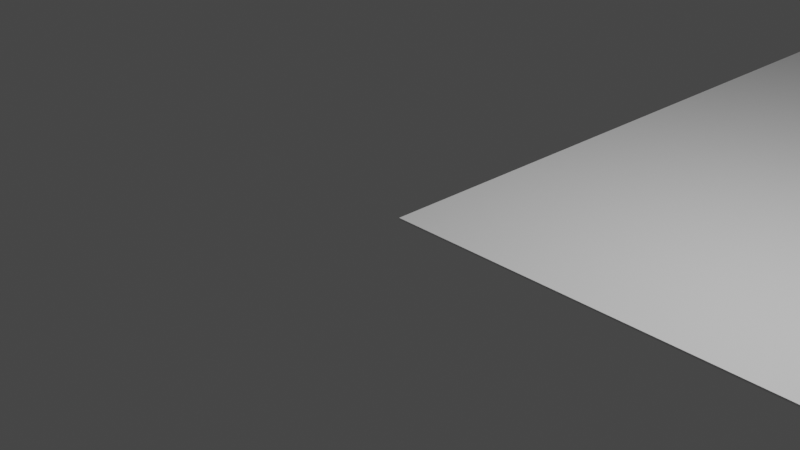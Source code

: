 # Source: game-plane.blend  (saved by Blender 2.92.15; exported with 4.5.12 LTS)
import bpy
from mathutils import Matrix  # noqa: F401  (used for matrix-valued properties, if any)

bpy.ops.wm.read_factory_settings(use_empty=True)
scene = bpy.context.scene
scene.name = 'Scene'

# ---- collections
col_collection = bpy.data.collections.new('Collection'); scene.collection.children.link(col_collection)

# ---- materials (node trees are filled in below, after node groups)
mat_material = bpy.data.materials.new('Material')
mat_material.alpha_threshold = 0.0
mat_material.use_transparent_shadow = False
mat_material.line_color = (0.0, 0.0, 0.0, 1.0)

# ---- material node trees
mat_material.use_nodes = True; mat_material.node_tree.nodes.clear()
_N = mat_material.node_tree.nodes; _L = mat_material.node_tree.links
n0 = _N.new('ShaderNodeOutputMaterial'); n0.name = 'Material Output'; n0.location = (300, 300)
n1 = _N.new('ShaderNodeBsdfPrincipled'); n1.name = 'Principled BSDF'; n1.location = (10, 300)
n1.distribution = 'GGX'
n1.subsurface_method = 'BURLEY'
n1.inputs[2].default_value = 0.4
n1.inputs[3].default_value = 1.45
n1.inputs[27].default_value = (0.0, 0.0, 0.0, 1.0)
n1.inputs[28].default_value = 1.0
_L.new(n1.outputs[0], n0.inputs[0])
n0.is_active_output = True

# ---- world
world_world = bpy.data.worlds.new('World'); scene.world = world_world
world_world.use_nodes = True; world_world.node_tree.nodes.clear()
_N = world_world.node_tree.nodes; _L = world_world.node_tree.links
n0 = _N.new('ShaderNodeOutputWorld'); n0.name = 'World Output'; n0.location = (300, 300)
n1 = _N.new('ShaderNodeBackground'); n1.name = 'Background'; n1.location = (10, 300)
n1.inputs[0].default_value = (0.05088, 0.05088, 0.05088, 1.0)
_L.new(n1.outputs[0], n0.inputs[0])
n0.is_active_output = True
world_world.color = (0.05088, 0.05088, 0.05088)
world_world.use_sun_shadow = False
world_world.sun_shadow_jitter_overblur = 0.0

# ---- cameras
cam_camera = bpy.data.cameras.new('Camera')
cam_camera.clip_end = 100.0
cam_camera.ortho_scale = 7.314

# ---- lights
light_light = bpy.data.lights.new('Light', 'POINT')
light_light.transmission_factor = 0.0
light_light.energy = 1000.0
light_light.shadow_soft_size = 0.1
light_light.shadow_maximum_resolution = 0.006
light_light.use_absolute_resolution = True

# ---- meshes
me_cylinder = bpy.data.meshes.new('Cylinder')
me_cylinder.from_pydata([(0.0, 1.0, -1.0), (0.0, 1.0, 1.0), (0.1951, 0.9808, -1.0), (0.1951, 0.9808, 1.0), (0.3827, 0.9239, -1.0), (0.3827, 0.9239, 1.0), (0.5556, 0.8315, -1.0), (0.5556, 0.8315, 1.0), (0.7071, 0.7071, -1.0), (0.7071, 0.7071, 1.0), (0.8315, 0.5556, -1.0), (0.8315, 0.5556, 1.0), (0.9239, 0.3827, -1.0), (0.9239, 0.3827, 1.0), (0.9808, 0.1951, -1.0), (0.9808, 0.1951, 1.0), (1.0, 7.55e-08, -1.0), (1.0, 7.55e-08, 1.0), (0.9808, -0.1951, -1.0), (0.9808, -0.1951, 1.0), (0.9239, -0.3827, -1.0), (0.9239, -0.3827, 1.0), (0.8315, -0.5556, -1.0), (0.8315, -0.5556, 1.0), (0.7071, -0.7071, -1.0), (0.7071, -0.7071, 1.0), (0.5556, -0.8315, -1.0), (0.5556, -0.8315, 1.0), (0.3827, -0.9239, -1.0), (0.3827, -0.9239, 1.0), (0.1951, -0.9808, -1.0), (0.1951, -0.9808, 1.0), (-3.258e-07, -1.0, -1.0), (-3.258e-07, -1.0, 1.0), (-0.1951, -0.9808, -1.0), (-0.1951, -0.9808, 1.0), (-0.3827, -0.9239, -1.0), (-0.3827, -0.9239, 1.0), (-0.5556, -0.8315, -1.0), (-0.5556, -0.8315, 1.0), (-0.7071, -0.7071, -1.0), (-0.7071, -0.7071, 1.0), (-0.8315, -0.5556, -1.0), (-0.8315, -0.5556, 1.0), (-0.9239, -0.3827, -1.0), (-0.9239, -0.3827, 1.0), (-0.9808, -0.1951, -1.0), (-0.9808, -0.1951, 1.0), (-1.0, 9.656e-07, -1.0), (-1.0, 9.656e-07, 1.0), (-0.9808, 0.1951, -1.0), (-0.9808, 0.1951, 1.0), (-0.9239, 0.3827, -1.0), (-0.9239, 0.3827, 1.0), (-0.8315, 0.5556, -1.0), (-0.8315, 0.5556, 1.0), (-0.7071, 0.7071, -1.0), (-0.7071, 0.7071, 1.0), (-0.5556, 0.8315, -1.0), (-0.5556, 0.8315, 1.0), (-0.3827, 0.9239, -1.0), (-0.3827, 0.9239, 1.0), (-0.1951, 0.9808, -1.0), (-0.1951, 0.9808, 1.0)], [], [(0, 1, 3, 2), (2, 3, 5, 4), (4, 5, 7, 6), (6, 7, 9, 8), (8, 9, 11, 10), (10, 11, 13, 12), (12, 13, 15, 14), (14, 15, 17, 16), (16, 17, 19, 18), (18, 19, 21, 20), (20, 21, 23, 22), (22, 23, 25, 24), (24, 25, 27, 26), (26, 27, 29, 28), (28, 29, 31, 30), (30, 31, 33, 32), (32, 33, 35, 34), (34, 35, 37, 36), (36, 37, 39, 38), (38, 39, 41, 40), (40, 41, 43, 42), (42, 43, 45, 44), (44, 45, 47, 46), (46, 47, 49, 48), (48, 49, 51, 50), (50, 51, 53, 52), (52, 53, 55, 54), (54, 55, 57, 56), (56, 57, 59, 58), (58, 59, 61, 60), (3, 1, 63, 61, 59, 57, 55, 53, 51, 49, 47, 45, 43, 41, 39, 37, 35, 33, 31, 29, 27, 25, 23, 21, 19, 17, 15, 13, 11, 9, 7, 5), (60, 61, 63, 62), (62, 63, 1, 0), (0, 2, 4, 6, 8, 10, 12, 14, 16, 18, 20, 22, 24, 26, 28, 30, 32, 34, 36, 38, 40, 42, 44, 46, 48, 50, 52, 54, 56, 58, 60, 62)])
_uv = me_cylinder.uv_layers.new(name='UVMap')
_uv.uv.foreach_set('vector', [1.0, 0.5, 1.0, 1.0, 0.9688, 1.0, 0.9688, 0.5, 0.9688, 0.5, 0.9688, 1.0, 0.9375, 1.0, 0.9375, 0.5, 0.9375, 0.5, 0.9375, 1.0, 0.9062, 1.0, 0.9062, 0.5, 0.9062, 0.5, 0.9062, 1.0, 0.875, 1.0, 0.875, 0.5, 0.875, 0.5, 0.875, 1.0, 0.8438, 1.0, 0.8438, 0.5, 0.8438, 0.5, 0.8438, 1.0, 0.8125, 1.0, 0.8125, 0.5, 0.8125, 0.5, 0.8125, 1.0, 0.7812, 1.0, 0.7812, 0.5, 0.7812, 0.5, 0.7812, 1.0, 0.75, 1.0, 0.75, 0.5, 0.75, 0.5, 0.75, 1.0, 0.7188, 1.0, 0.7188, 0.5, 0.7188, 0.5, 0.7188, 1.0, 0.6875, 1.0, 0.6875, 0.5, 0.6875, 0.5, 0.6875, 1.0, 0.6562, 1.0, 0.6562, 0.5, 0.6562, 0.5, 0.6562, 1.0, 0.625, 1.0, 0.625, 0.5, 0.625, 0.5, 0.625, 1.0, 0.5938, 1.0, 0.5938, 0.5, 0.5938, 0.5, 0.5938, 1.0, 0.5625, 1.0, 0.5625, 0.5, 0.5625, 0.5, 0.5625, 1.0, 0.5312, 1.0, 0.5312, 0.5, 0.5312, 0.5, 0.5312, 1.0, 0.5, 1.0, 0.5, 0.5, 0.5, 0.5, 0.5, 1.0, 0.4688, 1.0, 0.4688, 0.5, 0.4688, 0.5, 0.4688, 1.0, 0.4375, 1.0, 0.4375, 0.5, 0.4375, 0.5, 0.4375, 1.0, 0.4062, 1.0, 0.4062, 0.5, 0.4062, 0.5, 0.4062, 1.0, 0.375, 1.0, 0.375, 0.5, 0.375, 0.5, 0.375, 1.0, 0.3438, 1.0, 0.3438, 0.5, 0.3438, 0.5, 0.3438, 1.0, 0.3125, 1.0, 0.3125, 0.5, 0.3125, 0.5, 0.3125, 1.0, 0.2812, 1.0, 0.2812, 0.5, 0.2812, 0.5, 0.2812, 1.0, 0.25, 1.0, 0.25, 0.5, 0.25, 0.5, 0.25, 1.0, 0.2188, 1.0, 0.2188, 0.5, 0.2188, 0.5, 0.2188, 1.0, 0.1875, 1.0, 0.1875, 0.5, 0.1875, 0.5, 0.1875, 1.0, 0.1562, 1.0, 0.1562, 0.5, 0.1562, 0.5, 0.1562, 1.0, 0.125, 1.0, 0.125, 0.5, 0.125, 0.5, 0.125, 1.0, 0.09375, 1.0, 0.09375, 0.5, 0.09375, 0.5, 0.09375, 1.0, 0.0625, 1.0, 0.0625, 0.5, 0.2968, 0.4854, 0.25, 0.49, 0.2032, 0.4854, 0.1582, 0.4717, 0.1167, 0.4496, 0.08029, 0.4197, 0.05045, 0.3833, 0.02827, 0.3418, 0.01461, 0.2968, 0.01, 0.25, 0.01461, 0.2032, 0.02827, 0.1582, 0.05045, 0.1167, 0.08029, 0.08029, 0.1167, 0.05045, 0.1582, 0.02827, 0.2032, 0.01461, 0.25, 0.01, 0.2968, 0.01461, 0.3418, 0.02827, 0.3833, 0.05045, 0.4197, 0.08029, 0.4496, 0.1167, 0.4717, 0.1582, 0.4854, 0.2032, 0.49, 0.25, 0.4854, 0.2968, 0.4717, 0.3418, 0.4496, 0.3833, 0.4197, 0.4197, 0.3833, 0.4496, 0.3418, 0.4717, 0.0625, 0.5, 0.0625, 1.0, 0.03125, 1.0, 0.03125, 0.5, 0.03125, 0.5, 0.03125, 1.0, 0.0, 1.0, 0.0, 0.5, 0.75, 0.49, 0.7968, 0.4854, 0.8418, 0.4717, 0.8833, 0.4496, 0.9197, 0.4197, 0.9496, 0.3833, 0.9717, 0.3418, 0.9854, 0.2968, 0.99, 0.25, 0.9854, 0.2032, 0.9717, 0.1582, 0.9496, 0.1167, 0.9197, 0.08029, 0.8833, 0.05045, 0.8418, 0.02827, 0.7968, 0.01461, 0.75, 0.01, 0.7032, 0.01461, 0.6582, 0.02827, 0.6167, 0.05045, 0.5803, 0.08029, 0.5504, 0.1167, 0.5283, 0.1582, 0.5146, 0.2032, 0.51, 0.25, 0.5146, 0.2968, 0.5283, 0.3418, 0.5504, 0.3833, 0.5803, 0.4197, 0.6167, 0.4496, 0.6582, 0.4717, 0.7032, 0.4854])
me_cylinder.use_remesh_fix_poles = True
me_cylinder.use_remesh_preserve_attributes = False
me_cylinder.use_mirror_vertex_groups = False
me_cylinder.update()
me_cube_004 = bpy.data.meshes.new('Cube.004')
me_cube_004.from_pydata([(-0.7903, -1.299, -0.4821), (-0.6228, -1.142, 0.4674), (0.635, 0.6698, -0.236), (-0.3985, 0.01458, 0.632), (0.8252, -2.058, -0.3879), (0.6481, -1.701, 0.4618), (1.494, -0.6263, -0.5131), (0.8803, -0.1844, 0.6489), (-7.75, -9.58, -2.308)], [], [(0, 1, 3, 2), (2, 3, 7, 6), (6, 7, 5, 4), (4, 5, 1, 0), (2, 6, 4, 0), (7, 3, 1, 5)])
_uv = me_cube_004.uv_layers.new(name='UVMap')
_uv.uv.foreach_set('vector', [0.375, 0.0, 0.625, 0.0, 0.625, 0.25, 0.375, 0.25, 0.375, 0.25, 0.625, 0.25, 0.625, 0.5, 0.375, 0.5, 0.375, 0.5, 0.625, 0.5, 0.625, 0.75, 0.375, 0.75, 0.375, 0.75, 0.625, 0.75, 0.625, 1.0, 0.375, 1.0, 0.125, 0.5, 0.375, 0.5, 0.375, 0.75, 0.125, 0.75, 0.625, 0.5, 0.875, 0.5, 0.875, 0.75, 0.625, 0.75])
me_cube_004.use_remesh_fix_poles = True
me_cube_004.use_remesh_preserve_attributes = False
me_cube_004.use_mirror_vertex_groups = False
me_cube_004.update()
me_cube = bpy.data.meshes.new('Cube')
me_cube.from_pydata([(1.0, 1.0, 1.0), (1.0, 1.0, -1.0), (1.0, -1.0, 1.0), (1.0, -1.0, -1.0), (-1.0, 1.0, 1.0), (-1.0, 1.0, -1.0), (-1.0, -1.0, 1.0), (-1.0, -1.0, -1.0)], [], [(0, 4, 6, 2), (3, 2, 6, 7), (7, 6, 4, 5), (5, 1, 3, 7), (1, 0, 2, 3), (5, 4, 0, 1)])
_uv = me_cube.uv_layers.new(name='UVMap')
_uv.uv.foreach_set('vector', [0.625, 0.5, 0.875, 0.5, 0.875, 0.75, 0.625, 0.75, 0.375, 0.75, 0.625, 0.75, 0.625, 1.0, 0.375, 1.0, 0.375, 0.0, 0.625, 0.0, 0.625, 0.25, 0.375, 0.25, 0.125, 0.5, 0.375, 0.5, 0.375, 0.75, 0.125, 0.75, 0.375, 0.5, 0.625, 0.5, 0.625, 0.75, 0.375, 0.75, 0.375, 0.25, 0.625, 0.25, 0.625, 0.5, 0.375, 0.5])
_ca = me_cube.color_attributes.new('Col', 'BYTE_COLOR', 'CORNER')
_ca.data.foreach_set('color', [1.0, 1.0, 1.0, 1.0, 1.0, 1.0, 1.0, 1.0, 1.0, 1.0, 1.0, 1.0, 1.0, 1.0, 1.0, 1.0, 1.0, 1.0, 1.0, 1.0, 1.0, 1.0, 1.0, 1.0, 1.0, 1.0, 1.0, 1.0, 1.0, 1.0, 1.0, 1.0, 1.0, 1.0, 1.0, 1.0, 1.0, 1.0, 1.0, 1.0, 1.0, 1.0, 1.0, 1.0, 1.0, 1.0, 1.0, 1.0, 1.0, 1.0, 1.0, 1.0, 1.0, 1.0, 1.0, 1.0, 1.0, 1.0, 1.0, 1.0, 1.0, 1.0, 1.0, 1.0, 1.0, 1.0, 1.0, 1.0, 1.0, 1.0, 1.0, 1.0, 1.0, 1.0, 1.0, 1.0, 1.0, 1.0, 1.0, 1.0, 1.0, 1.0, 1.0, 1.0, 1.0, 1.0, 1.0, 1.0, 1.0, 1.0, 1.0, 1.0, 1.0, 1.0, 1.0, 1.0])
me_cube.materials.append(mat_material)
me_cube.use_remesh_preserve_volume = False
me_cube.use_remesh_preserve_attributes = False
me_cube.use_mirror_vertex_groups = False
me_cube.update()
me_cube_001 = bpy.data.meshes.new('Cube.001')
me_cube_001.from_pydata([(-1.0, -1.0, -1.0), (-1.0, -1.0, 1.0), (-1.0, 1.0, -1.0), (-1.0, 1.0, 1.0), (1.0, -1.0, -1.0), (1.0, -1.0, 1.0), (1.0, 1.0, -1.0), (1.0, 1.0, 1.0)], [], [(0, 1, 3, 2), (2, 3, 7, 6), (6, 7, 5, 4), (4, 5, 1, 0), (2, 6, 4, 0), (7, 3, 1, 5)])
_uv = me_cube_001.uv_layers.new(name='UVMap')
_uv.uv.foreach_set('vector', [0.375, 0.0, 0.625, 0.0, 0.625, 0.25, 0.375, 0.25, 0.375, 0.25, 0.625, 0.25, 0.625, 0.5, 0.375, 0.5, 0.375, 0.5, 0.625, 0.5, 0.625, 0.75, 0.375, 0.75, 0.375, 0.75, 0.625, 0.75, 0.625, 1.0, 0.375, 1.0, 0.125, 0.5, 0.375, 0.5, 0.375, 0.75, 0.125, 0.75, 0.625, 0.5, 0.875, 0.5, 0.875, 0.75, 0.625, 0.75])
me_cube_001.use_remesh_fix_poles = True
me_cube_001.use_remesh_preserve_attributes = False
me_cube_001.use_mirror_vertex_groups = False
me_cube_001.update()
me_cube_002 = bpy.data.meshes.new('Cube.002')
me_cube_002.from_pydata([(-2.2, -1.975, -0.7418), (-2.2, -1.975, 0.7418), (-2.2, 1.975, -0.7418), (-2.2, 1.975, 0.7418), (2.2, -1.975, -0.7418), (2.2, -1.975, 0.7418), (2.2, 1.975, -0.7418), (2.2, 1.975, 0.7418)], [], [(0, 1, 3, 2), (2, 3, 7, 6), (6, 7, 5, 4), (4, 5, 1, 0), (2, 6, 4, 0), (7, 3, 1, 5)])
_uv = me_cube_002.uv_layers.new(name='UVMap')
_uv.uv.foreach_set('vector', [0.375, 0.0, 0.625, 0.0, 0.625, 0.25, 0.375, 0.25, 0.375, 0.25, 0.625, 0.25, 0.625, 0.5, 0.375, 0.5, 0.375, 0.5, 0.625, 0.5, 0.625, 0.75, 0.375, 0.75, 0.375, 0.75, 0.625, 0.75, 0.625, 1.0, 0.375, 1.0, 0.125, 0.5, 0.375, 0.5, 0.375, 0.75, 0.125, 0.75, 0.625, 0.5, 0.875, 0.5, 0.875, 0.75, 0.625, 0.75])
me_cube_002.use_remesh_fix_poles = True
me_cube_002.use_remesh_preserve_attributes = False
me_cube_002.use_mirror_vertex_groups = False
me_cube_002.update()

# ---- objects
ob_cylinder = bpy.data.objects.new('Cylinder', me_cylinder)
ob_cube_003 = bpy.data.objects.new('Cube.003', me_cube_004)
ob_light = bpy.data.objects.new('Light', light_light)
ob_camera = bpy.data.objects.new('Camera', cam_camera)
ob_cube = bpy.data.objects.new('Cube', me_cube)
ob_cube_001 = bpy.data.objects.new('Cube.001', me_cube_001)
ob_cube_002 = bpy.data.objects.new('Cube.002', me_cube_002)

# ---- transforms, parenting, visibility, modifiers, constraints
ob_cylinder.location = (9.29, 8.563, 1.015)
ob_cylinder.lineart.crease_threshold = 0.0
ob_cube_003.location = (5.466, 12.97, 0.473)
ob_cube_003.lineart.crease_threshold = 0.0
ob_light.location = (4.076, 1.005, 5.904)
ob_light.rotation_euler = (0.6503, 0.05522, 1.866)
ob_light.lock_rotations_4d = False
ob_light.empty_display_type = 'ARROWS'
ob_light.color = (0.0, 0.0, 0.0, 0.0)
ob_light.lineart.crease_threshold = 0.0
ob_camera.location = (7.359, -6.926, 4.958)
ob_camera.rotation_euler = (1.109, 0.0, 0.8149)
ob_camera.lock_rotations_4d = False
ob_camera.empty_display_type = 'ARROWS'
ob_camera.color = (0.0, 0.0, 0.0, 0.0)
ob_camera.display_type = 'WIRE'
ob_camera.lineart.crease_threshold = 0.0
ob_cube.location = (10.0, 10.0, 0.0)
ob_cube.scale = (10.0, 10.0, 0.01)
ob_cube.lock_rotations_4d = False
ob_cube.empty_display_type = 'ARROWS'
ob_cube.lineart.crease_threshold = 0.0
ob_cube_001.location = (10.75, 3.096, 1.0)
ob_cube_001.lineart.crease_threshold = 0.0
ob_cube_002.location = (13.57, 10.33, 0.7518)
ob_cube_002.rotation_euler = (0.0, -0.0, 0.7859)
ob_cube_002.scale = (0.5062, 0.5052, 1.0)
ob_cube_002.lineart.crease_threshold = 0.0

# ---- collection membership
scene.collection.objects.link(ob_cylinder)
scene.collection.objects.link(ob_cube_003)
col_collection.objects.link(ob_light)
col_collection.objects.link(ob_camera)
col_collection.objects.link(ob_cube)
col_collection.objects.link(ob_cube_001)
col_collection.objects.link(ob_cube_002)

# ---- scene / render settings (as saved in the file)
scene.camera = ob_camera
scene.frame_start = 1; scene.frame_end = 250; scene.frame_set(73)
scene.render.engine = 'BLENDER_EEVEE_NEXT'
scene.cycles.use_denoising = False
scene.cycles.samples = 128
scene.cycles.sampling_pattern = 'TABULATED_SOBOL'
scene.cycles.use_adaptive_sampling = False
scene.cycles.use_light_tree = False
scene.view_settings.view_transform = 'Filmic'
bpy.context.view_layer.update()
